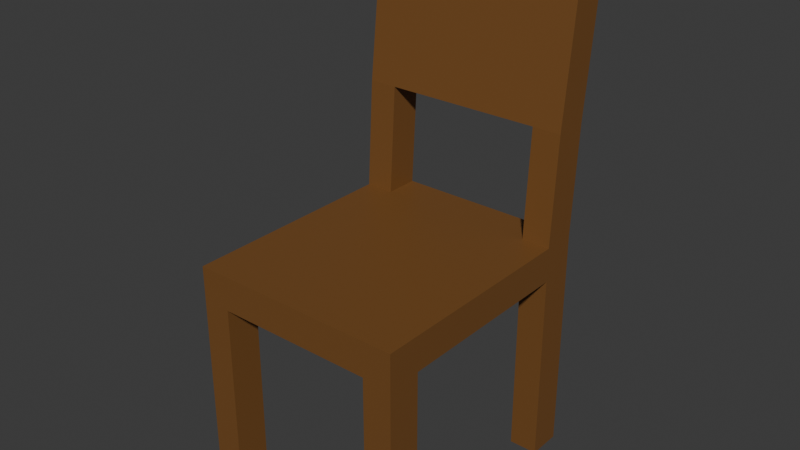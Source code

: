 # Source: Chair.blend  (saved by Blender 5.1.29; exported with 4.5.12 LTS)
import bpy
from mathutils import Matrix  # noqa: F401  (used for matrix-valued properties, if any)

bpy.ops.wm.read_factory_settings(use_empty=True)
scene = bpy.context.scene
scene.name = 'Scene'

# ---- materials (node trees are filled in below, after node groups)
mat_wood = bpy.data.materials.new('Wood')

# ---- material node trees
mat_wood.use_nodes = True; mat_wood.node_tree.nodes.clear()
_N = mat_wood.node_tree.nodes; _L = mat_wood.node_tree.links
n0 = _N.new('ShaderNodeBsdfPrincipled'); n0.name = 'Principled BSDF'; n0.location = (-200, 100)
n0.inputs[0].default_value = (0.1859, 0.07953, 0.0201, 1.0)
n1 = _N.new('ShaderNodeOutputMaterial'); n1.name = 'Material Output'; n1.location = (200, 100)
_L.new(n0.outputs[0], n1.inputs[0])
n1.is_active_output = True

# ---- world
world_world = bpy.data.worlds.new('World'); scene.world = world_world
world_world.use_nodes = True; world_world.node_tree.nodes.clear()
_N = world_world.node_tree.nodes; _L = world_world.node_tree.links
n0 = _N.new('ShaderNodeOutputWorld'); n0.name = 'World Output'; n0.location = (200, 100)
n1 = _N.new('ShaderNodeBackground'); n1.name = 'Background'; n1.location = (-200, 100)
n1.inputs[0].default_value = (0.05088, 0.05088, 0.05088, 1.0)
_L.new(n1.outputs[0], n0.inputs[0])
n0.is_active_output = True
world_world.color = (0.05088, 0.05088, 0.05088)
world_world.sun_shadow_jitter_overblur = 0.0

# ---- meshes
me_cube = bpy.data.meshes.new('Cube')
me_cube.from_pydata([(0.2108, 0.25, 0.4537), (0.2108, 0.25, 0.386), (0.2108, -0.25, 0.4537), (0.2108, -0.25, 0.386), (-0.2108, 0.25, 0.4537), (-0.2108, 0.25, 0.386), (-0.2108, -0.25, 0.4537), (-0.2108, -0.25, 0.386), (-0.2108, 0.1833, 0.386), (-0.2108, -0.1833, 0.386), (0.2108, 0.1833, 0.4537), (0.2108, -0.1833, 0.4537), (-0.2108, -0.1833, 0.4537), (-0.2108, 0.1833, 0.4537), (0.2108, -0.1833, 0.386), (0.2108, 0.1833, 0.386), (0.1546, 0.25, 0.386), (-0.1546, 0.25, 0.386), (0.1546, -0.25, 0.4537), (-0.1546, -0.25, 0.4537), (-0.1546, -0.25, 0.386), (0.1546, -0.25, 0.386), (-0.1546, 0.25, 0.4537), (0.1546, 0.25, 0.4537), (0.1546, 0.1833, 0.386), (-0.1546, 0.1833, 0.386), (0.1546, -0.1833, 0.386), (-0.1546, -0.1833, 0.386), (-0.1546, 0.1833, 0.4537), (0.1546, 0.1833, 0.4537), (-0.1546, -0.1833, 0.4537), (0.1546, -0.1833, 0.4537), (-0.2108, -0.1833, 0.001511), (-0.2108, -0.25, 0.001511), (-0.1546, 0.25, 0.001511), (-0.2108, 0.25, 0.001511), (0.1546, -0.25, 0.001511), (0.2108, -0.25, 0.001511), (0.2108, 0.1833, 0.001511), (0.2108, 0.25, 0.001511), (-0.2108, 0.1833, 0.001511), (0.2108, -0.1833, 0.001511), (-0.1546, 0.1833, 0.001511), (-0.1546, -0.1833, 0.001511), (0.1546, 0.25, 0.001511), (-0.1546, -0.25, 0.001511), (0.1546, 0.1833, 0.001511), (0.1546, -0.1833, 0.001511), (-0.2108, 0.221, 0.8982), (-0.2108, 0.2877, 0.8982), (0.1546, 0.2877, 0.8982), (0.2108, 0.2877, 0.8982), (0.2108, 0.221, 0.8982), (0.1546, 0.221, 0.8982), (-0.1546, 0.2877, 0.8982), (-0.1546, 0.221, 0.8982), (-0.2108, 0.2353, 0.9858), (-0.2108, 0.302, 0.9858), (0.1546, 0.302, 0.9858), (0.2108, 0.302, 0.9858), (0.2108, 0.2353, 0.9858), (0.1546, 0.2353, 0.9858), (-0.1546, 0.302, 0.9858), (-0.1546, 0.2353, 0.9858), (0.1546, 0.1958, 0.6671), (0.2108, 0.1958, 0.6671), (-0.1546, 0.2624, 0.6671), (0.1546, 0.2624, 0.6671), (-0.2108, 0.1958, 0.6671), (-0.2108, 0.2624, 0.6671), (-0.1546, 0.1958, 0.6671), (0.2108, 0.2624, 0.6671)], [], [(30, 12, 6, 19), (20, 19, 6, 7), (8, 13, 4, 5), (14, 3, 37, 41), (14, 11, 2, 3), (16, 23, 0, 1), (1, 0, 10, 15), (15, 10, 11, 14), (21, 26, 47, 36), (24, 15, 14, 26), (7, 6, 12, 9), (9, 12, 13, 8), (69, 68, 48, 49), (28, 13, 12, 30), (10, 29, 31, 11), (29, 28, 30, 31), (67, 66, 54, 50), (64, 65, 52, 53), (8, 25, 27, 9), (25, 24, 26, 27), (20, 7, 33, 45), (17, 16, 24, 25), (5, 4, 22, 17), (17, 22, 23, 16), (27, 20, 45, 43), (27, 26, 21, 20), (3, 2, 18, 21), (21, 18, 19, 20), (11, 31, 18, 2), (31, 30, 19, 18), (1, 15, 38, 39), (8, 5, 35, 40), (17, 25, 42, 34), (16, 1, 39, 44), (15, 24, 46, 38), (24, 16, 44, 46), (25, 8, 40, 42), (7, 9, 32, 33), (3, 21, 36, 37), (9, 27, 43, 32), (5, 17, 34, 35), (26, 14, 41, 47), (49, 48, 56, 57), (52, 51, 59, 60), (50, 54, 55, 53), (68, 70, 55, 48), (65, 71, 51, 52), (66, 69, 49, 54), (71, 67, 50, 51), (70, 64, 53, 55), (62, 57, 56, 63), (59, 58, 61, 60), (55, 54, 62, 63), (53, 52, 60, 61), (51, 50, 58, 59), (50, 53, 61, 58), (48, 55, 63, 56), (54, 49, 57, 62), (23, 22, 28, 29), (0, 23, 67, 71), (22, 4, 69, 66), (10, 0, 71, 65), (13, 28, 70, 68), (29, 10, 65, 64), (66, 70, 28, 22), (4, 13, 68, 69), (29, 64, 67, 23), (64, 70, 66, 67)])
_uv = me_cube.uv_layers.new(name='UVMap')
_uv.uv.foreach_set('vector', [0.6171, 0.3561, 0.5786, 0.3561, 0.5786, 0.3103, 0.6171, 0.3103, 0.7907, 0.6541, 0.7907, 0.6077, 0.8293, 0.6077, 0.8293, 0.6541, 0.9404, 0.4153, 0.938, 0.3689, 0.9836, 0.3665, 0.9861, 0.4129, 0.8293, 0.6541, 0.875, 0.6541, 0.875, 0.918, 0.8293, 0.918, 0.8293, 0.6541, 0.8293, 0.6077, 0.875, 0.6077, 0.875, 0.6541, 0.2507, 0.4129, 0.2507, 0.3665, 0.2893, 0.3665, 0.2893, 0.4129, 0.8898, 0.4129, 0.8923, 0.3665, 0.938, 0.3689, 0.9355, 0.4153, 0.268, 0.9279, 0.2216, 0.9279, 0.2216, 0.6763, 0.268, 0.6763, 0.0, 0.6763, 0.04575, 0.6763, 0.04575, 0.9402, 0.0, 0.9402, 0.3279, 0.6638, 0.2893, 0.6638, 0.2893, 0.4122, 0.3279, 0.4122, 0.5786, 0.04647, 0.5786, 0.0, 0.6243, 0.0, 0.6243, 0.04647, 0.6243, 0.04647, 0.6243, 0.0, 0.8759, 0.0, 0.8759, 0.04647, 0.9845, 0.2198, 0.9388, 0.2222, 0.9477, 0.06296, 0.9934, 0.06055, 0.6171, 0.6077, 0.5786, 0.6077, 0.5786, 0.3561, 0.6171, 0.3561, 0.8679, 0.6077, 0.8293, 0.6077, 0.8293, 0.3561, 0.8679, 0.3561, 0.8293, 0.6077, 0.6171, 0.6077, 0.6171, 0.3561, 0.8293, 0.3561, 0.2507, 0.2198, 0.03857, 0.2198, 0.03857, 0.06056, 0.2507, 0.06056, 0.3279, 0.2198, 0.2893, 0.2198, 0.2893, 0.06056, 0.3279, 0.06056, 0.5786, 0.6638, 0.54, 0.6638, 0.54, 0.4122, 0.5786, 0.4122, 0.54, 0.6638, 0.3279, 0.6638, 0.3279, 0.4122, 0.54, 0.4122, 0.7907, 0.6541, 0.8293, 0.6541, 0.8293, 0.9175, 0.7907, 0.9175, 0.54, 0.7096, 0.3279, 0.7096, 0.3279, 0.6638, 0.54, 0.6638, 0.0, 0.4129, 0.0, 0.3665, 0.03857, 0.3665, 0.03857, 0.4129, 0.03857, 0.4129, 0.03857, 0.3665, 0.2507, 0.3665, 0.2507, 0.4129, 0.04575, 0.6763, 0.09149, 0.6763, 0.09149, 0.9402, 0.04575, 0.9402, 0.54, 0.4122, 0.3279, 0.4122, 0.3279, 0.3665, 0.54, 0.3665, 0.183, 0.7227, 0.183, 0.6763, 0.2216, 0.6763, 0.2216, 0.7227, 0.5786, 0.6541, 0.5786, 0.6077, 0.7907, 0.6077, 0.7907, 0.6541, 0.6623, 0.9632, 0.6237, 0.9632, 0.6237, 0.9175, 0.6623, 0.9175, 0.8293, 0.3561, 0.6171, 0.3561, 0.6171, 0.3103, 0.8293, 0.3103, 0.8898, 0.4129, 0.9355, 0.4153, 0.9216, 0.6788, 0.8759, 0.6763, 0.9404, 0.4153, 0.9861, 0.4129, 1.0, 0.6763, 0.9543, 0.6788, 0.09149, 0.6763, 0.1372, 0.6763, 0.1372, 0.9402, 0.09149, 0.9402, 0.2507, 0.4129, 0.2893, 0.4129, 0.2893, 0.6763, 0.2507, 0.6763, 0.8759, 0.6788, 0.9145, 0.6788, 0.9145, 0.9422, 0.8759, 0.9422, 0.1372, 0.6763, 0.183, 0.6763, 0.183, 0.9402, 0.1372, 0.9402, 0.9145, 0.6788, 0.9531, 0.6788, 0.9531, 0.9422, 0.9145, 0.9422, 0.5786, 0.04647, 0.6243, 0.04647, 0.6243, 0.3103, 0.5786, 0.3103, 0.183, 0.7227, 0.2216, 0.7227, 0.2216, 0.9862, 0.183, 0.9862, 0.2893, 0.7096, 0.3279, 0.7096, 0.3279, 0.973, 0.2893, 0.973, 0.0, 0.4129, 0.03857, 0.4129, 0.03857, 0.6763, 0.0, 0.6763, 0.3279, 0.7096, 0.3664, 0.7096, 0.3664, 0.973, 0.3279, 0.973, 0.9934, 0.06055, 0.9477, 0.06296, 0.9543, 0.002411, 1.0, -7.757e-10, 0.9282, 0.06296, 0.8826, 0.06055, 0.8759, 1.781e-08, 0.9216, 0.002411, 0.4122, 0.7096, 0.4122, 0.9217, 0.3664, 0.9217, 0.3664, 0.7096, 0.5786, 0.2198, 0.54, 0.2198, 0.54, 0.06056, 0.5786, 0.06056, 0.9371, 0.2222, 0.8915, 0.2198, 0.8826, 0.06055, 0.9282, 0.06296, 0.03857, 0.2198, 0.0, 0.2198, 0.0, 0.06056, 0.03857, 0.06056, 0.2893, 0.2198, 0.2507, 0.2198, 0.2507, 0.06056, 0.2893, 0.06056, 0.54, 0.2198, 0.3279, 0.2198, 0.3279, 0.06056, 0.54, 0.06056, 0.7009, 0.9632, 0.6623, 0.9632, 0.6623, 0.9175, 0.7009, 0.9175, 0.7394, 0.9632, 0.7009, 0.9632, 0.7009, 0.9175, 0.7394, 0.9175, 0.5488, 0.9272, 0.5037, 0.9198, 0.5037, 0.8589, 0.5488, 0.8663, 0.3279, 0.06056, 0.2893, 0.06056, 0.2893, 0.0, 0.3279, 0.0, 0.2893, 0.06056, 0.2507, 0.06056, 0.2507, 0.0, 0.2893, 0.0, 0.6237, 0.9784, 0.5786, 0.9858, 0.5786, 0.9249, 0.6237, 0.9175, 0.5786, 0.06056, 0.54, 0.06056, 0.54, 0.0, 0.5786, 0.0, 0.03857, 0.06056, 0.0, 0.06056, 0.0, 0.0, 0.03857, 0.0, 0.4579, 0.7096, 0.4579, 0.9217, 0.4122, 0.9217, 0.4122, 0.7096, 0.2893, 0.3665, 0.2507, 0.3665, 0.2507, 0.2198, 0.2893, 0.2198, 0.03857, 0.3665, 0.0, 0.3665, 0.0, 0.2198, 0.03857, 0.2198, 0.938, 0.3689, 0.8923, 0.3665, 0.8915, 0.2198, 0.9371, 0.2222, 0.5786, 0.3665, 0.54, 0.3665, 0.54, 0.2198, 0.5786, 0.2198, 0.3279, 0.3665, 0.2893, 0.3665, 0.2893, 0.2198, 0.3279, 0.2198, 0.5037, 0.7096, 0.5493, 0.7123, 0.5493, 0.8589, 0.5037, 0.8563, 0.9836, 0.3665, 0.938, 0.3689, 0.9388, 0.2222, 0.9845, 0.2198, 0.9531, 0.8281, 0.9531, 0.6814, 0.9987, 0.6788, 0.9987, 0.8254, 0.4579, 0.9217, 0.4579, 0.7096, 0.5037, 0.7096, 0.5037, 0.9217])
me_cube.materials.append(mat_wood)
me_cube.use_mirror_vertex_groups = False
me_cube.update()

# ---- objects
ob_cube = bpy.data.objects.new('Cube', me_cube)

# ---- transforms, parenting, visibility, modifiers, constraints
ob_cube.location = (0.0, 0.0, 0.0)
ob_cube.lock_rotations_4d = False
ob_cube.empty_display_type = 'ARROWS'
ob_cube.lineart.crease_threshold = 0.0

# ---- collection membership
scene.collection.objects.link(ob_cube)

# ---- scene / render settings (as saved in the file)
scene.frame_start = 1; scene.frame_end = 250; scene.frame_set(1)
scene.render.engine = 'BLENDER_EEVEE_NEXT'
scene.render.bake_bias = 0.0
scene.render.bake_samples = 0
scene.cycles.sampling_pattern = 'TABULATED_SOBOL'
scene.eevee.use_volume_custom_range = False
bpy.context.view_layer.update()

# ---- added for rendering (the .blend has no active camera and no usable light): camera, sun
cam_auto = bpy.data.cameras.new('AutoCamera')
cam_auto.lens = 50.0
cam_auto.sensor_width = 36.0
cam_auto.clip_end = 1000.0
ob_auto_camera = bpy.data.objects.new('AutoCamera', cam_auto)
scene.collection.objects.link(ob_auto_camera)
ob_auto_camera.location = (1.11459, -1.31153, 1.38534)
ob_auto_camera.rotation_euler = (1.09748, -7.21219e-08, 0.694738)
scene.camera = ob_auto_camera
light_auto_sun = bpy.data.lights.new('AutoSun', 'SUN')
light_auto_sun.energy = 3.0
light_auto_sun.angle = 0.0523599
ob_auto_sun = bpy.data.objects.new('AutoSun', light_auto_sun)
scene.collection.objects.link(ob_auto_sun)
ob_auto_sun.rotation_euler = (0.872665, 0.174533, 0.523599)
bpy.context.view_layer.update()
